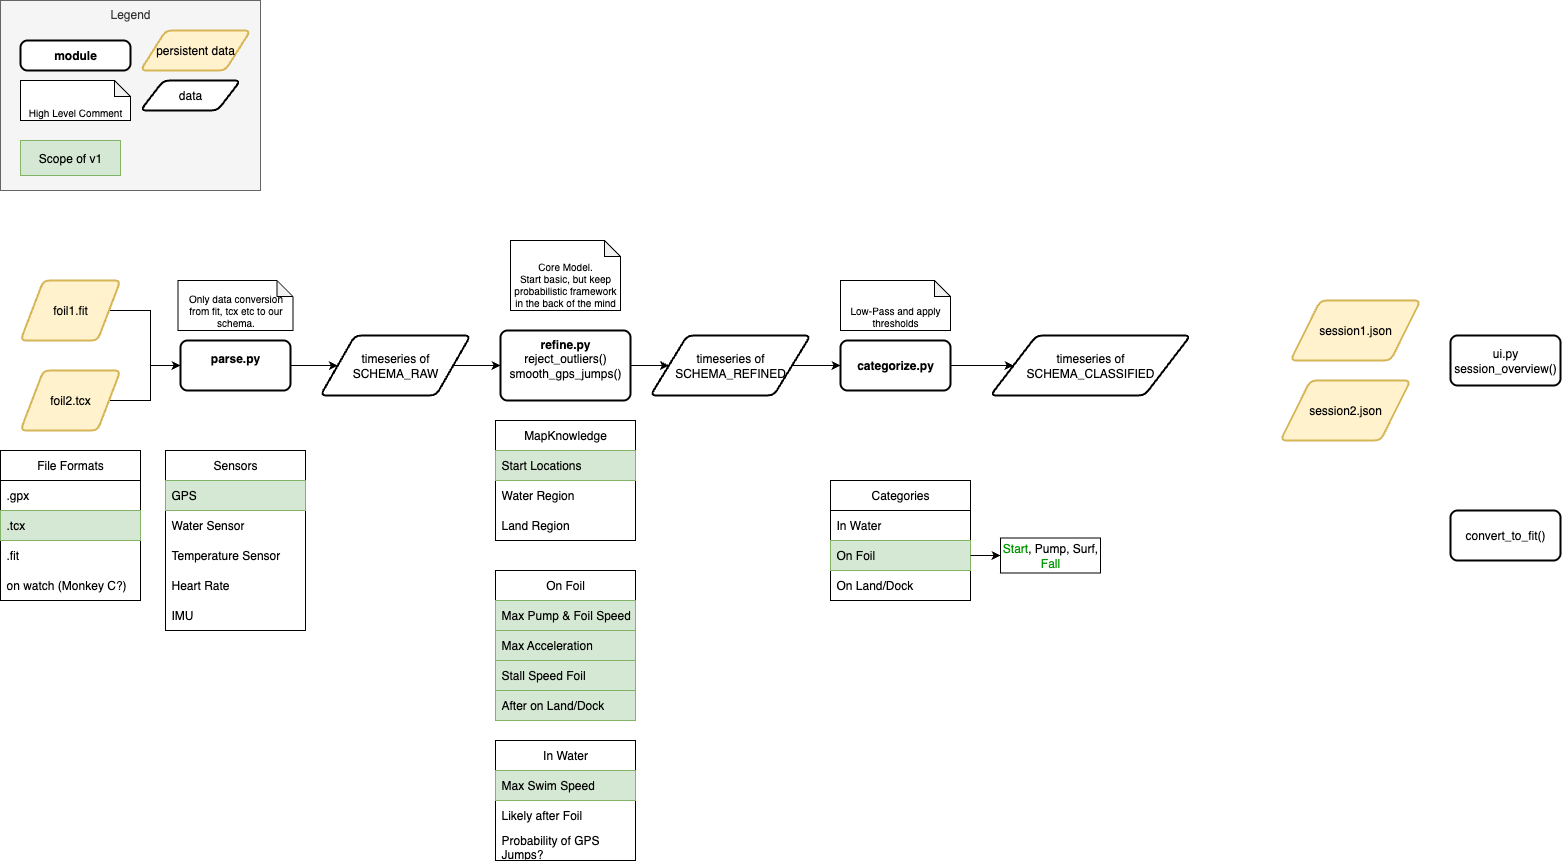

The diagram above was exported from draw.io. Its source (the exported page's mxGraphModel, read from the mxfile embedded in the PNG):
<mxGraphModel dx="673" dy="805" grid="1" gridSize="10" guides="1" tooltips="1" connect="1" arrows="1" fold="1" page="1" pageScale="1" pageWidth="800" pageHeight="300" math="0" shadow="0">
  <root>
    <mxCell id="0" />
    <mxCell id="1" parent="0" />
    <mxCell id="SDJx00evd9BfVkfB0UZj-4" style="edgeStyle=orthogonalEdgeStyle;rounded=0;orthogonalLoop=1;jettySize=auto;html=1;entryX=0;entryY=0.5;entryDx=0;entryDy=0;" parent="1" source="SDJx00evd9BfVkfB0UZj-1" target="SDJx00evd9BfVkfB0UZj-3" edge="1">
      <mxGeometry relative="1" as="geometry" />
    </mxCell>
    <mxCell id="SDJx00evd9BfVkfB0UZj-1" value="foil1.fit" style="shape=parallelogram;html=1;strokeWidth=2;perimeter=parallelogramPerimeter;whiteSpace=wrap;rounded=1;arcSize=12;size=0.23;fillColor=#fff2cc;strokeColor=#d6b656;" parent="1" vertex="1">
      <mxGeometry x="40" y="-10" width="100" height="60" as="geometry" />
    </mxCell>
    <mxCell id="SDJx00evd9BfVkfB0UZj-5" style="edgeStyle=orthogonalEdgeStyle;rounded=0;orthogonalLoop=1;jettySize=auto;html=1;" parent="1" source="SDJx00evd9BfVkfB0UZj-2" target="SDJx00evd9BfVkfB0UZj-3" edge="1">
      <mxGeometry relative="1" as="geometry" />
    </mxCell>
    <mxCell id="SDJx00evd9BfVkfB0UZj-2" value="foil2.tcx" style="shape=parallelogram;html=1;strokeWidth=2;perimeter=parallelogramPerimeter;whiteSpace=wrap;rounded=1;arcSize=12;size=0.23;fillColor=#fff2cc;strokeColor=#d6b656;" parent="1" vertex="1">
      <mxGeometry x="40" y="80" width="100" height="60" as="geometry" />
    </mxCell>
    <mxCell id="SDJx00evd9BfVkfB0UZj-7" style="edgeStyle=orthogonalEdgeStyle;rounded=0;orthogonalLoop=1;jettySize=auto;html=1;entryX=0;entryY=0.5;entryDx=0;entryDy=0;" parent="1" source="SDJx00evd9BfVkfB0UZj-3" target="SDJx00evd9BfVkfB0UZj-6" edge="1">
      <mxGeometry relative="1" as="geometry" />
    </mxCell>
    <mxCell id="SDJx00evd9BfVkfB0UZj-3" value="&lt;b&gt;parse.py&lt;/b&gt;&lt;div&gt;&lt;br&gt;&lt;/div&gt;" style="rounded=1;whiteSpace=wrap;html=1;absoluteArcSize=1;arcSize=14;strokeWidth=2;" parent="1" vertex="1">
      <mxGeometry x="200" y="50" width="110" height="50" as="geometry" />
    </mxCell>
    <mxCell id="_kHzNPOJ2e2ImEhZZMPV-1" style="edgeStyle=orthogonalEdgeStyle;rounded=0;orthogonalLoop=1;jettySize=auto;html=1;" edge="1" parent="1" source="SDJx00evd9BfVkfB0UZj-6" target="SDJx00evd9BfVkfB0UZj-18">
      <mxGeometry relative="1" as="geometry" />
    </mxCell>
    <mxCell id="SDJx00evd9BfVkfB0UZj-6" value="timeseries of&lt;br&gt;SCHEMA_RAW" style="shape=parallelogram;html=1;strokeWidth=2;perimeter=parallelogramPerimeter;whiteSpace=wrap;rounded=1;arcSize=12;size=0.23;" parent="1" vertex="1">
      <mxGeometry x="340" y="45" width="150" height="60" as="geometry" />
    </mxCell>
    <mxCell id="_kHzNPOJ2e2ImEhZZMPV-35" style="edgeStyle=orthogonalEdgeStyle;rounded=0;orthogonalLoop=1;jettySize=auto;html=1;" edge="1" parent="1" source="SDJx00evd9BfVkfB0UZj-9" target="_kHzNPOJ2e2ImEhZZMPV-34">
      <mxGeometry relative="1" as="geometry" />
    </mxCell>
    <mxCell id="SDJx00evd9BfVkfB0UZj-9" value="&lt;b&gt;categorize.py&lt;/b&gt;" style="rounded=1;whiteSpace=wrap;html=1;absoluteArcSize=1;arcSize=14;strokeWidth=2;" parent="1" vertex="1">
      <mxGeometry x="860" y="50" width="110" height="50" as="geometry" />
    </mxCell>
    <mxCell id="SDJx00evd9BfVkfB0UZj-16" value="Only data conversion from fit, tcx etc to our schema." style="shape=note;whiteSpace=wrap;html=1;backgroundOutline=1;darkOpacity=0.05;fontSize=10;size=16;verticalAlign=bottom;" parent="1" vertex="1">
      <mxGeometry x="197.5" y="-10" width="115" height="50" as="geometry" />
    </mxCell>
    <mxCell id="_kHzNPOJ2e2ImEhZZMPV-2" style="edgeStyle=orthogonalEdgeStyle;rounded=0;orthogonalLoop=1;jettySize=auto;html=1;entryX=0;entryY=0.5;entryDx=0;entryDy=0;" edge="1" parent="1" source="SDJx00evd9BfVkfB0UZj-18" target="SDJx00evd9BfVkfB0UZj-52">
      <mxGeometry relative="1" as="geometry" />
    </mxCell>
    <mxCell id="SDJx00evd9BfVkfB0UZj-18" value="&lt;b&gt;refine.py&lt;/b&gt;&lt;div&gt;reject_outliers()&lt;/div&gt;&lt;div&gt;smooth_gps_jumps()&lt;/div&gt;&lt;div&gt;&lt;br&gt;&lt;/div&gt;" style="rounded=1;whiteSpace=wrap;html=1;absoluteArcSize=1;arcSize=14;strokeWidth=2;" parent="1" vertex="1">
      <mxGeometry x="520" y="40" width="130" height="70" as="geometry" />
    </mxCell>
    <mxCell id="SDJx00evd9BfVkfB0UZj-21" value="MapKnowledge" style="swimlane;fontStyle=0;childLayout=stackLayout;horizontal=1;startSize=30;horizontalStack=0;resizeParent=1;resizeParentMax=0;resizeLast=0;collapsible=1;marginBottom=0;whiteSpace=wrap;html=1;" parent="1" vertex="1">
      <mxGeometry x="515" y="130" width="140" height="120" as="geometry" />
    </mxCell>
    <mxCell id="SDJx00evd9BfVkfB0UZj-22" value="Start Locations" style="text;strokeColor=#82b366;fillColor=#d5e8d4;align=left;verticalAlign=middle;spacingLeft=4;spacingRight=4;overflow=hidden;points=[[0,0.5],[1,0.5]];portConstraint=eastwest;rotatable=0;whiteSpace=wrap;html=1;" parent="SDJx00evd9BfVkfB0UZj-21" vertex="1">
      <mxGeometry y="30" width="140" height="30" as="geometry" />
    </mxCell>
    <mxCell id="SDJx00evd9BfVkfB0UZj-23" value="Water Region" style="text;strokeColor=none;fillColor=none;align=left;verticalAlign=middle;spacingLeft=4;spacingRight=4;overflow=hidden;points=[[0,0.5],[1,0.5]];portConstraint=eastwest;rotatable=0;whiteSpace=wrap;html=1;" parent="SDJx00evd9BfVkfB0UZj-21" vertex="1">
      <mxGeometry y="60" width="140" height="30" as="geometry" />
    </mxCell>
    <mxCell id="SDJx00evd9BfVkfB0UZj-24" value="Land Region" style="text;strokeColor=none;fillColor=none;align=left;verticalAlign=middle;spacingLeft=4;spacingRight=4;overflow=hidden;points=[[0,0.5],[1,0.5]];portConstraint=eastwest;rotatable=0;whiteSpace=wrap;html=1;" parent="SDJx00evd9BfVkfB0UZj-21" vertex="1">
      <mxGeometry y="90" width="140" height="30" as="geometry" />
    </mxCell>
    <mxCell id="SDJx00evd9BfVkfB0UZj-25" value="On Foil" style="swimlane;fontStyle=0;childLayout=stackLayout;horizontal=1;startSize=30;horizontalStack=0;resizeParent=1;resizeParentMax=0;resizeLast=0;collapsible=1;marginBottom=0;whiteSpace=wrap;html=1;" parent="1" vertex="1">
      <mxGeometry x="515" y="280" width="140" height="150" as="geometry" />
    </mxCell>
    <mxCell id="SDJx00evd9BfVkfB0UZj-26" value="Max Pump &amp;amp; Foil Speed" style="text;strokeColor=#82b366;fillColor=#d5e8d4;align=left;verticalAlign=middle;spacingLeft=4;spacingRight=4;overflow=hidden;points=[[0,0.5],[1,0.5]];portConstraint=eastwest;rotatable=0;whiteSpace=wrap;html=1;" parent="SDJx00evd9BfVkfB0UZj-25" vertex="1">
      <mxGeometry y="30" width="140" height="30" as="geometry" />
    </mxCell>
    <mxCell id="SDJx00evd9BfVkfB0UZj-27" value="Max Acceleration" style="text;strokeColor=#82b366;fillColor=#d5e8d4;align=left;verticalAlign=middle;spacingLeft=4;spacingRight=4;overflow=hidden;points=[[0,0.5],[1,0.5]];portConstraint=eastwest;rotatable=0;whiteSpace=wrap;html=1;" parent="SDJx00evd9BfVkfB0UZj-25" vertex="1">
      <mxGeometry y="60" width="140" height="30" as="geometry" />
    </mxCell>
    <mxCell id="SDJx00evd9BfVkfB0UZj-28" value="Stall Speed Foil" style="text;strokeColor=#82b366;fillColor=#d5e8d4;align=left;verticalAlign=middle;spacingLeft=4;spacingRight=4;overflow=hidden;points=[[0,0.5],[1,0.5]];portConstraint=eastwest;rotatable=0;whiteSpace=wrap;html=1;" parent="SDJx00evd9BfVkfB0UZj-25" vertex="1">
      <mxGeometry y="90" width="140" height="30" as="geometry" />
    </mxCell>
    <mxCell id="_kHzNPOJ2e2ImEhZZMPV-20" value="After on Land/Dock" style="text;strokeColor=#82b366;fillColor=#d5e8d4;align=left;verticalAlign=middle;spacingLeft=4;spacingRight=4;overflow=hidden;points=[[0,0.5],[1,0.5]];portConstraint=eastwest;rotatable=0;whiteSpace=wrap;html=1;" vertex="1" parent="SDJx00evd9BfVkfB0UZj-25">
      <mxGeometry y="120" width="140" height="30" as="geometry" />
    </mxCell>
    <mxCell id="SDJx00evd9BfVkfB0UZj-35" value="In Water" style="swimlane;fontStyle=0;childLayout=stackLayout;horizontal=1;startSize=30;horizontalStack=0;resizeParent=1;resizeParentMax=0;resizeLast=0;collapsible=1;marginBottom=0;whiteSpace=wrap;html=1;" parent="1" vertex="1">
      <mxGeometry x="515" y="450" width="140" height="120" as="geometry" />
    </mxCell>
    <mxCell id="SDJx00evd9BfVkfB0UZj-36" value="Max Swim Speed" style="text;strokeColor=#82b366;fillColor=#d5e8d4;align=left;verticalAlign=middle;spacingLeft=4;spacingRight=4;overflow=hidden;points=[[0,0.5],[1,0.5]];portConstraint=eastwest;rotatable=0;whiteSpace=wrap;html=1;" parent="SDJx00evd9BfVkfB0UZj-35" vertex="1">
      <mxGeometry y="30" width="140" height="30" as="geometry" />
    </mxCell>
    <mxCell id="_kHzNPOJ2e2ImEhZZMPV-19" value="Likely after Foil" style="text;align=left;verticalAlign=middle;spacingLeft=4;spacingRight=4;overflow=hidden;points=[[0,0.5],[1,0.5]];portConstraint=eastwest;rotatable=0;whiteSpace=wrap;html=1;" vertex="1" parent="SDJx00evd9BfVkfB0UZj-35">
      <mxGeometry y="60" width="140" height="30" as="geometry" />
    </mxCell>
    <mxCell id="_kHzNPOJ2e2ImEhZZMPV-30" value="Probability of GPS Jumps?" style="text;align=left;verticalAlign=middle;spacingLeft=4;spacingRight=4;overflow=hidden;points=[[0,0.5],[1,0.5]];portConstraint=eastwest;rotatable=0;whiteSpace=wrap;html=1;" vertex="1" parent="SDJx00evd9BfVkfB0UZj-35">
      <mxGeometry y="90" width="140" height="30" as="geometry" />
    </mxCell>
    <mxCell id="SDJx00evd9BfVkfB0UZj-39" value="Categories" style="swimlane;fontStyle=0;childLayout=stackLayout;horizontal=1;startSize=30;horizontalStack=0;resizeParent=1;resizeParentMax=0;resizeLast=0;collapsible=1;marginBottom=0;whiteSpace=wrap;html=1;" parent="1" vertex="1">
      <mxGeometry x="850" y="190" width="140" height="120" as="geometry" />
    </mxCell>
    <mxCell id="SDJx00evd9BfVkfB0UZj-40" value="In Water" style="text;strokeColor=none;fillColor=none;align=left;verticalAlign=middle;spacingLeft=4;spacingRight=4;overflow=hidden;points=[[0,0.5],[1,0.5]];portConstraint=eastwest;rotatable=0;whiteSpace=wrap;html=1;" parent="SDJx00evd9BfVkfB0UZj-39" vertex="1">
      <mxGeometry y="30" width="140" height="30" as="geometry" />
    </mxCell>
    <mxCell id="SDJx00evd9BfVkfB0UZj-41" value="On Foil" style="text;strokeColor=#82b366;fillColor=#d5e8d4;align=left;verticalAlign=middle;spacingLeft=4;spacingRight=4;overflow=hidden;points=[[0,0.5],[1,0.5]];portConstraint=eastwest;rotatable=0;whiteSpace=wrap;html=1;" parent="SDJx00evd9BfVkfB0UZj-39" vertex="1">
      <mxGeometry y="60" width="140" height="30" as="geometry" />
    </mxCell>
    <mxCell id="SDJx00evd9BfVkfB0UZj-42" value="On Land/Dock" style="text;strokeColor=none;fillColor=none;align=left;verticalAlign=middle;spacingLeft=4;spacingRight=4;overflow=hidden;points=[[0,0.5],[1,0.5]];portConstraint=eastwest;rotatable=0;whiteSpace=wrap;html=1;" parent="SDJx00evd9BfVkfB0UZj-39" vertex="1">
      <mxGeometry y="90" width="140" height="30" as="geometry" />
    </mxCell>
    <mxCell id="SDJx00evd9BfVkfB0UZj-43" value="Sensors" style="swimlane;fontStyle=0;childLayout=stackLayout;horizontal=1;startSize=30;horizontalStack=0;resizeParent=1;resizeParentMax=0;resizeLast=0;collapsible=1;marginBottom=0;whiteSpace=wrap;html=1;" parent="1" vertex="1">
      <mxGeometry x="185" y="160" width="140" height="180" as="geometry" />
    </mxCell>
    <mxCell id="SDJx00evd9BfVkfB0UZj-44" value="GPS" style="text;strokeColor=#82b366;fillColor=#d5e8d4;align=left;verticalAlign=middle;spacingLeft=4;spacingRight=4;overflow=hidden;points=[[0,0.5],[1,0.5]];portConstraint=eastwest;rotatable=0;whiteSpace=wrap;html=1;" parent="SDJx00evd9BfVkfB0UZj-43" vertex="1">
      <mxGeometry y="30" width="140" height="30" as="geometry" />
    </mxCell>
    <mxCell id="SDJx00evd9BfVkfB0UZj-45" value="Water Sensor" style="text;strokeColor=none;fillColor=none;align=left;verticalAlign=middle;spacingLeft=4;spacingRight=4;overflow=hidden;points=[[0,0.5],[1,0.5]];portConstraint=eastwest;rotatable=0;whiteSpace=wrap;html=1;" parent="SDJx00evd9BfVkfB0UZj-43" vertex="1">
      <mxGeometry y="60" width="140" height="30" as="geometry" />
    </mxCell>
    <mxCell id="SDJx00evd9BfVkfB0UZj-46" value="Temperature Sensor" style="text;strokeColor=none;fillColor=none;align=left;verticalAlign=middle;spacingLeft=4;spacingRight=4;overflow=hidden;points=[[0,0.5],[1,0.5]];portConstraint=eastwest;rotatable=0;whiteSpace=wrap;html=1;" parent="SDJx00evd9BfVkfB0UZj-43" vertex="1">
      <mxGeometry y="90" width="140" height="30" as="geometry" />
    </mxCell>
    <mxCell id="SDJx00evd9BfVkfB0UZj-47" value="Heart Rate" style="text;strokeColor=none;fillColor=none;align=left;verticalAlign=middle;spacingLeft=4;spacingRight=4;overflow=hidden;points=[[0,0.5],[1,0.5]];portConstraint=eastwest;rotatable=0;whiteSpace=wrap;html=1;" parent="SDJx00evd9BfVkfB0UZj-43" vertex="1">
      <mxGeometry y="120" width="140" height="30" as="geometry" />
    </mxCell>
    <mxCell id="SDJx00evd9BfVkfB0UZj-48" value="IMU" style="text;strokeColor=none;fillColor=none;align=left;verticalAlign=middle;spacingLeft=4;spacingRight=4;overflow=hidden;points=[[0,0.5],[1,0.5]];portConstraint=eastwest;rotatable=0;whiteSpace=wrap;html=1;" parent="SDJx00evd9BfVkfB0UZj-43" vertex="1">
      <mxGeometry y="150" width="140" height="30" as="geometry" />
    </mxCell>
    <mxCell id="SDJx00evd9BfVkfB0UZj-49" value="session1.json" style="shape=parallelogram;html=1;strokeWidth=2;perimeter=parallelogramPerimeter;whiteSpace=wrap;rounded=1;arcSize=12;size=0.23;fillColor=#fff2cc;strokeColor=#d6b656;" parent="1" vertex="1">
      <mxGeometry x="1310" y="10" width="130" height="60" as="geometry" />
    </mxCell>
    <mxCell id="SDJx00evd9BfVkfB0UZj-50" value="session2.json" style="shape=parallelogram;html=1;strokeWidth=2;perimeter=parallelogramPerimeter;whiteSpace=wrap;rounded=1;arcSize=12;size=0.23;fillColor=#fff2cc;strokeColor=#d6b656;" parent="1" vertex="1">
      <mxGeometry x="1300" y="90" width="130" height="60" as="geometry" />
    </mxCell>
    <mxCell id="SDJx00evd9BfVkfB0UZj-51" value="ui.py&lt;div&gt;session_overview()&lt;/div&gt;" style="rounded=1;whiteSpace=wrap;html=1;absoluteArcSize=1;arcSize=14;strokeWidth=2;" parent="1" vertex="1">
      <mxGeometry x="1470" y="45" width="110" height="50" as="geometry" />
    </mxCell>
    <mxCell id="_kHzNPOJ2e2ImEhZZMPV-3" style="edgeStyle=orthogonalEdgeStyle;rounded=0;orthogonalLoop=1;jettySize=auto;html=1;entryX=0;entryY=0.5;entryDx=0;entryDy=0;" edge="1" parent="1" source="SDJx00evd9BfVkfB0UZj-52" target="SDJx00evd9BfVkfB0UZj-9">
      <mxGeometry relative="1" as="geometry" />
    </mxCell>
    <mxCell id="SDJx00evd9BfVkfB0UZj-52" value="timeseries of&lt;br&gt;SCHEMA_REFINED" style="shape=parallelogram;html=1;strokeWidth=2;perimeter=parallelogramPerimeter;whiteSpace=wrap;rounded=1;arcSize=12;size=0.23;" parent="1" vertex="1">
      <mxGeometry x="670" y="45" width="160" height="60" as="geometry" />
    </mxCell>
    <mxCell id="_kHzNPOJ2e2ImEhZZMPV-6" value="&lt;font style=&quot;color: rgb(0, 153, 0);&quot;&gt;Start&lt;/font&gt;, Pump, Surf, &lt;font style=&quot;color: rgb(0, 153, 0);&quot;&gt;Fall&lt;/font&gt;" style="rounded=0;whiteSpace=wrap;html=1;" vertex="1" parent="1">
      <mxGeometry x="1020" y="247.5" width="100" height="35" as="geometry" />
    </mxCell>
    <mxCell id="_kHzNPOJ2e2ImEhZZMPV-8" value="convert_to_fit()" style="rounded=1;whiteSpace=wrap;html=1;absoluteArcSize=1;arcSize=14;strokeWidth=2;" vertex="1" parent="1">
      <mxGeometry x="1470" y="220" width="110" height="50" as="geometry" />
    </mxCell>
    <mxCell id="_kHzNPOJ2e2ImEhZZMPV-9" value="Core Model.&lt;div&gt;Start basic, but keep probabilistic framework in the back of the mind&lt;/div&gt;" style="shape=note;whiteSpace=wrap;html=1;backgroundOutline=1;darkOpacity=0.05;fontSize=10;size=16;verticalAlign=bottom;" vertex="1" parent="1">
      <mxGeometry x="530" y="-50" width="110" height="70" as="geometry" />
    </mxCell>
    <mxCell id="_kHzNPOJ2e2ImEhZZMPV-10" value="Low-Pass and apply thresholds" style="shape=note;whiteSpace=wrap;html=1;backgroundOutline=1;darkOpacity=0.05;fontSize=10;size=16;verticalAlign=bottom;" vertex="1" parent="1">
      <mxGeometry x="860" y="-10" width="110" height="50" as="geometry" />
    </mxCell>
    <mxCell id="_kHzNPOJ2e2ImEhZZMPV-14" style="edgeStyle=orthogonalEdgeStyle;rounded=0;orthogonalLoop=1;jettySize=auto;html=1;entryX=0;entryY=0.5;entryDx=0;entryDy=0;" edge="1" parent="1" source="SDJx00evd9BfVkfB0UZj-41" target="_kHzNPOJ2e2ImEhZZMPV-6">
      <mxGeometry relative="1" as="geometry" />
    </mxCell>
    <mxCell id="_kHzNPOJ2e2ImEhZZMPV-21" value="Legend" style="rounded=0;whiteSpace=wrap;html=1;verticalAlign=top;fillColor=#f5f5f5;fontColor=#333333;strokeColor=#666666;" vertex="1" parent="1">
      <mxGeometry x="20" y="-290" width="260" height="190" as="geometry" />
    </mxCell>
    <mxCell id="_kHzNPOJ2e2ImEhZZMPV-22" value="Scope of v1" style="rounded=0;whiteSpace=wrap;html=1;fillColor=#d5e8d4;strokeColor=#82b366;" vertex="1" parent="1">
      <mxGeometry x="40" y="-150" width="100" height="35" as="geometry" />
    </mxCell>
    <mxCell id="_kHzNPOJ2e2ImEhZZMPV-23" value="File Formats" style="swimlane;fontStyle=0;childLayout=stackLayout;horizontal=1;startSize=30;horizontalStack=0;resizeParent=1;resizeParentMax=0;resizeLast=0;collapsible=1;marginBottom=0;whiteSpace=wrap;html=1;" vertex="1" parent="1">
      <mxGeometry x="20" y="160" width="140" height="150" as="geometry" />
    </mxCell>
    <mxCell id="_kHzNPOJ2e2ImEhZZMPV-24" value=".gpx" style="text;align=left;verticalAlign=middle;spacingLeft=4;spacingRight=4;overflow=hidden;points=[[0,0.5],[1,0.5]];portConstraint=eastwest;rotatable=0;whiteSpace=wrap;html=1;" vertex="1" parent="_kHzNPOJ2e2ImEhZZMPV-23">
      <mxGeometry y="30" width="140" height="30" as="geometry" />
    </mxCell>
    <mxCell id="_kHzNPOJ2e2ImEhZZMPV-25" value=".tcx" style="text;strokeColor=#82b366;fillColor=#d5e8d4;align=left;verticalAlign=middle;spacingLeft=4;spacingRight=4;overflow=hidden;points=[[0,0.5],[1,0.5]];portConstraint=eastwest;rotatable=0;whiteSpace=wrap;html=1;" vertex="1" parent="_kHzNPOJ2e2ImEhZZMPV-23">
      <mxGeometry y="60" width="140" height="30" as="geometry" />
    </mxCell>
    <mxCell id="_kHzNPOJ2e2ImEhZZMPV-26" value=".fit" style="text;strokeColor=none;fillColor=none;align=left;verticalAlign=middle;spacingLeft=4;spacingRight=4;overflow=hidden;points=[[0,0.5],[1,0.5]];portConstraint=eastwest;rotatable=0;whiteSpace=wrap;html=1;" vertex="1" parent="_kHzNPOJ2e2ImEhZZMPV-23">
      <mxGeometry y="90" width="140" height="30" as="geometry" />
    </mxCell>
    <mxCell id="_kHzNPOJ2e2ImEhZZMPV-29" value="on watch (Monkey C?)" style="text;strokeColor=none;fillColor=none;align=left;verticalAlign=middle;spacingLeft=4;spacingRight=4;overflow=hidden;points=[[0,0.5],[1,0.5]];portConstraint=eastwest;rotatable=0;whiteSpace=wrap;html=1;" vertex="1" parent="_kHzNPOJ2e2ImEhZZMPV-23">
      <mxGeometry y="120" width="140" height="30" as="geometry" />
    </mxCell>
    <mxCell id="_kHzNPOJ2e2ImEhZZMPV-31" value="persistent data" style="shape=parallelogram;html=1;strokeWidth=2;perimeter=parallelogramPerimeter;whiteSpace=wrap;rounded=1;arcSize=12;size=0.23;fillColor=#fff2cc;strokeColor=#d6b656;" vertex="1" parent="1">
      <mxGeometry x="160" y="-260" width="110" height="40" as="geometry" />
    </mxCell>
    <mxCell id="_kHzNPOJ2e2ImEhZZMPV-32" value="data" style="shape=parallelogram;html=1;strokeWidth=2;perimeter=parallelogramPerimeter;whiteSpace=wrap;rounded=1;arcSize=12;size=0.23;" vertex="1" parent="1">
      <mxGeometry x="160" y="-210" width="100" height="30" as="geometry" />
    </mxCell>
    <mxCell id="_kHzNPOJ2e2ImEhZZMPV-34" value="timeseries of&lt;br&gt;SCHEMA_CLASSIFIED" style="shape=parallelogram;html=1;strokeWidth=2;perimeter=parallelogramPerimeter;whiteSpace=wrap;rounded=1;arcSize=12;size=0.23;" vertex="1" parent="1">
      <mxGeometry x="1010" y="45" width="200" height="60" as="geometry" />
    </mxCell>
    <mxCell id="_kHzNPOJ2e2ImEhZZMPV-36" value="High Level Comment" style="shape=note;whiteSpace=wrap;html=1;backgroundOutline=1;darkOpacity=0.05;fontSize=10;size=16;verticalAlign=bottom;" vertex="1" parent="1">
      <mxGeometry x="40" y="-210" width="110" height="40" as="geometry" />
    </mxCell>
    <mxCell id="_kHzNPOJ2e2ImEhZZMPV-37" value="&lt;div&gt;&lt;b&gt;module&lt;/b&gt;&lt;/div&gt;" style="rounded=1;whiteSpace=wrap;html=1;absoluteArcSize=1;arcSize=14;strokeWidth=2;" vertex="1" parent="1">
      <mxGeometry x="40" y="-250" width="110" height="30" as="geometry" />
    </mxCell>
  </root>
</mxGraphModel>